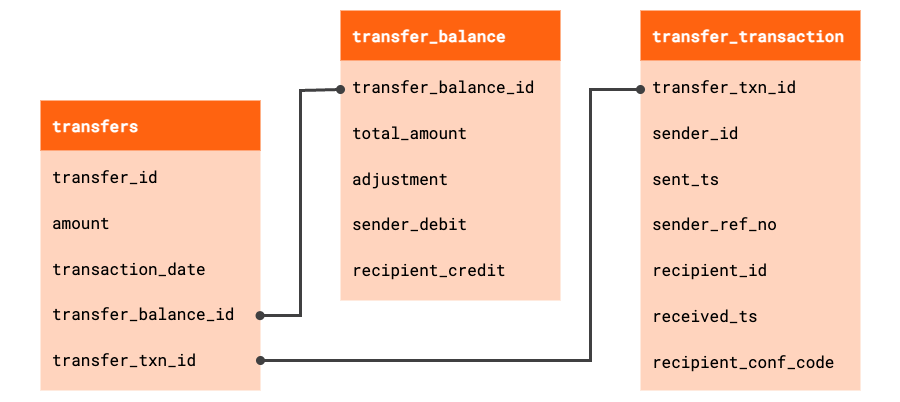

The diagram above was exported from draw.io. Its source (the exported page's mxGraphModel, read from the mxfile embedded in the PNG):
<mxGraphModel dx="1162" dy="1107" grid="1" gridSize="10" guides="1" tooltips="1" connect="1" arrows="1" fold="1" page="1" pageScale="1" pageWidth="1100" pageHeight="850" math="0" shadow="0">
  <root>
    <mxCell id="0" />
    <mxCell id="1" parent="0" />
    <mxCell id="2" value="" style="rounded=0;whiteSpace=wrap;html=1;strokeColor=none;opacity=50;" vertex="1" parent="1">
      <mxGeometry x="100" y="90" width="900" height="400" as="geometry" />
    </mxCell>
    <mxCell id="3" value="" style="rounded=0;whiteSpace=wrap;html=1;fillColor=#ffd4be;strokeColor=none;" vertex="1" parent="1">
      <mxGeometry x="140" y="240" width="220" height="240" as="geometry" />
    </mxCell>
    <mxCell id="4" value="" style="rounded=0;whiteSpace=wrap;html=1;fillColor=#FF6310;strokeColor=none;" vertex="1" parent="1">
      <mxGeometry x="140" y="190" width="220" height="50" as="geometry" />
    </mxCell>
    <mxCell id="5" value="&lt;p style=&quot;line-height: 280%;&quot;&gt;&lt;font data-font-src=&quot;https://fonts.googleapis.com/css?family=Roboto+Mono&quot; face=&quot;Roboto Mono&quot;&gt;transfer_id&lt;br&gt;&lt;span style=&quot;background-color: initial;&quot;&gt;amount&lt;br&gt;&lt;/span&gt;&lt;span style=&quot;background-color: initial;&quot;&gt;transaction_date&lt;br&gt;&lt;/span&gt;&lt;span style=&quot;background-color: initial;&quot;&gt;transfer_balance_id&lt;br&gt;&lt;/span&gt;&lt;span style=&quot;background-color: initial;&quot;&gt;transfer_txn_id&lt;/span&gt;&lt;/font&gt;&lt;/p&gt;&lt;p&gt;&lt;/p&gt;" style="text;html=1;align=left;verticalAlign=top;whiteSpace=wrap;rounded=0;fontSize=16;spacing=12;spacingTop=-28;" vertex="1" parent="1">
      <mxGeometry x="140" y="240" width="200" height="240" as="geometry" />
    </mxCell>
    <mxCell id="6" value="&lt;font color=&quot;#ffffff&quot; face=&quot;Roboto Mono&quot; size=&quot;1&quot;&gt;&lt;b style=&quot;font-size: 16px;&quot;&gt;transfers&lt;/b&gt;&lt;/font&gt;" style="text;html=1;align=left;verticalAlign=middle;whiteSpace=wrap;rounded=0;spacing=0;spacingLeft=12;" vertex="1" parent="1">
      <mxGeometry x="140" y="195" width="170" height="40" as="geometry" />
    </mxCell>
    <mxCell id="7" value="" style="rounded=0;whiteSpace=wrap;html=1;fillColor=#ffd4be;strokeColor=none;" vertex="1" parent="1">
      <mxGeometry x="440" y="150" width="220" height="240" as="geometry" />
    </mxCell>
    <mxCell id="8" value="" style="rounded=0;whiteSpace=wrap;html=1;fillColor=#FF6310;strokeColor=none;" vertex="1" parent="1">
      <mxGeometry x="440" y="100" width="220" height="50" as="geometry" />
    </mxCell>
    <mxCell id="9" value="&lt;p style=&quot;line-height: 280%;&quot;&gt;&lt;font data-font-src=&quot;https://fonts.googleapis.com/css?family=Roboto+Mono&quot; face=&quot;Roboto Mono&quot;&gt;transfer_balance_id&lt;br&gt;&lt;span style=&quot;background-color: initial;&quot;&gt;total_amount&lt;br&gt;&lt;/span&gt;&lt;/font&gt;&lt;span style=&quot;background-color: initial; font-family: &amp;quot;Roboto Mono&amp;quot;;&quot;&gt;adjustment&lt;br&gt;sender_debit&lt;br&gt;recipient_credit&lt;/span&gt;&lt;/p&gt;&lt;p&gt;&lt;/p&gt;" style="text;html=1;align=left;verticalAlign=top;whiteSpace=wrap;rounded=0;fontSize=16;spacing=12;spacingTop=-28;" vertex="1" parent="1">
      <mxGeometry x="440" y="150" width="200" height="240" as="geometry" />
    </mxCell>
    <mxCell id="10" value="&lt;font color=&quot;#ffffff&quot; face=&quot;Roboto Mono&quot; size=&quot;1&quot;&gt;&lt;b style=&quot;font-size: 16px;&quot;&gt;transfer_balance&lt;/b&gt;&lt;/font&gt;" style="text;html=1;align=left;verticalAlign=middle;whiteSpace=wrap;rounded=0;spacing=0;spacingLeft=12;" vertex="1" parent="1">
      <mxGeometry x="440" y="105" width="170" height="40" as="geometry" />
    </mxCell>
    <mxCell id="11" value="" style="rounded=0;whiteSpace=wrap;html=1;fillColor=#ffd4be;strokeColor=none;" vertex="1" parent="1">
      <mxGeometry x="740" y="150" width="220" height="330" as="geometry" />
    </mxCell>
    <mxCell id="12" value="" style="rounded=0;whiteSpace=wrap;html=1;fillColor=#FF6310;strokeColor=none;" vertex="1" parent="1">
      <mxGeometry x="740" y="100" width="220" height="50" as="geometry" />
    </mxCell>
    <mxCell id="13" value="&lt;p style=&quot;line-height: 280%;&quot;&gt;&lt;font data-font-src=&quot;https://fonts.googleapis.com/css?family=Roboto+Mono&quot; face=&quot;Roboto Mono&quot;&gt;&lt;span style=&quot;background-color: initial;&quot;&gt;transfer_txn_id&lt;br&gt;sender_id&lt;br&gt;sent_ts&lt;br&gt;sender_ref_no&lt;br&gt;recipient_id&lt;br&gt;received_ts&lt;br&gt;recipient_conf_code&lt;/span&gt;&lt;/font&gt;&lt;/p&gt;&lt;p&gt;&lt;/p&gt;" style="text;html=1;align=left;verticalAlign=top;whiteSpace=wrap;rounded=0;fontSize=16;spacing=12;spacingTop=-28;" vertex="1" parent="1">
      <mxGeometry x="740" y="150" width="200" height="240" as="geometry" />
    </mxCell>
    <mxCell id="14" value="&lt;font color=&quot;#ffffff&quot; face=&quot;Roboto Mono&quot; size=&quot;1&quot;&gt;&lt;b style=&quot;font-size: 16px;&quot;&gt;transfer_transaction&lt;/b&gt;&lt;/font&gt;" style="text;html=1;align=left;verticalAlign=middle;whiteSpace=wrap;rounded=0;spacing=0;spacingLeft=12;" vertex="1" parent="1">
      <mxGeometry x="740" y="105" width="200" height="40" as="geometry" />
    </mxCell>
    <mxCell id="15" value="" style="endArrow=oval;html=1;rounded=0;edgeStyle=orthogonalEdgeStyle;endFill=1;startArrow=oval;startFill=1;strokeWidth=3;strokeColor=#404041;exitX=0.998;exitY=0.688;exitDx=0;exitDy=0;entryX=0;entryY=0.5;entryDx=0;entryDy=0;exitPerimeter=0;" edge="1" source="3" parent="1">
      <mxGeometry width="50" height="50" relative="1" as="geometry">
        <mxPoint x="350" y="405" as="sourcePoint" />
        <mxPoint x="440" y="179" as="targetPoint" />
        <Array as="points">
          <mxPoint x="400" y="405" />
          <mxPoint x="400" y="180" />
          <mxPoint x="440" y="180" />
        </Array>
      </mxGeometry>
    </mxCell>
    <mxCell id="16" value="" style="endArrow=oval;html=1;rounded=0;edgeStyle=orthogonalEdgeStyle;endFill=1;startArrow=oval;startFill=1;strokeWidth=3;strokeColor=#404041;entryX=0;entryY=0.5;entryDx=0;entryDy=0;" edge="1" parent="1">
      <mxGeometry width="50" height="50" relative="1" as="geometry">
        <mxPoint x="360" y="450" as="sourcePoint" />
        <mxPoint x="740" y="179" as="targetPoint" />
        <Array as="points">
          <mxPoint x="690" y="450" />
          <mxPoint x="690" y="179" />
        </Array>
      </mxGeometry>
    </mxCell>
  </root>
</mxGraphModel>